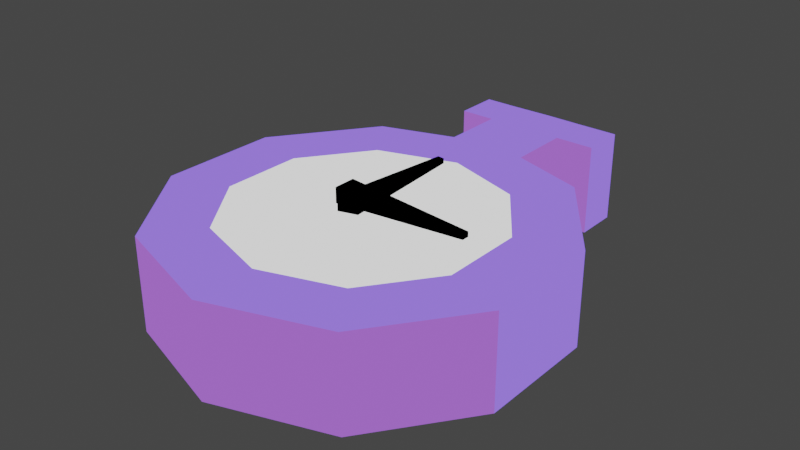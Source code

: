 # Source: time.blend  (saved by Blender 2.82.7; exported with 4.5.12 LTS)
import bpy
from mathutils import Matrix  # noqa: F401  (used for matrix-valued properties, if any)

bpy.ops.wm.read_factory_settings(use_empty=True)
scene = bpy.context.scene
scene.name = 'Scene'

# ---- collections
col_collection = bpy.data.collections.new('Collection'); scene.collection.children.link(col_collection)

# ---- materials (node trees are filled in below, after node groups)
mat_face = bpy.data.materials.new('face')
mat_face.use_transparent_shadow = False
mat_hands = bpy.data.materials.new('hands')
mat_hands.use_transparent_shadow = False
mat_material_001 = bpy.data.materials.new('Material.001')
mat_material_001.use_transparent_shadow = False
mat_shadow = bpy.data.materials.new('shadow')
mat_shadow.use_transparent_shadow = False

# ---- material node trees
mat_face.use_nodes = True; mat_face.node_tree.nodes.clear()
_N = mat_face.node_tree.nodes; _L = mat_face.node_tree.links
n0 = _N.new('ShaderNodeOutputMaterial'); n0.name = 'Material Output'; n0.location = (300, 300)
n1 = _N.new('ShaderNodeEmission'); n1.name = 'Emission'; n1.location = (10, 300)
_L.new(n1.outputs[0], n0.inputs[0])
n0.is_active_output = True
mat_hands.use_nodes = True; mat_hands.node_tree.nodes.clear()
_N = mat_hands.node_tree.nodes; _L = mat_hands.node_tree.links
n0 = _N.new('ShaderNodeOutputMaterial'); n0.name = 'Material Output'; n0.location = (300, 300)
n1 = _N.new('ShaderNodeEmission'); n1.name = 'Emission'; n1.location = (10, 300)
n1.inputs[0].default_value = (0.0, 0.0, 0.0, 1.0)
_L.new(n1.outputs[0], n0.inputs[0])
n0.is_active_output = True
mat_material_001.use_nodes = True; mat_material_001.node_tree.nodes.clear()
_N = mat_material_001.node_tree.nodes; _L = mat_material_001.node_tree.links
n0 = _N.new('ShaderNodeOutputMaterial'); n0.name = 'Material Output'; n0.location = (300, 300)
n1 = _N.new('ShaderNodeEmission'); n1.name = 'Emission'; n1.location = (10, 300)
n1.inputs[0].default_value = (0.2742, 0.1552, 1.0, 1.0)
_L.new(n1.outputs[0], n0.inputs[0])
n0.is_active_output = True
mat_shadow.use_nodes = True; mat_shadow.node_tree.nodes.clear()
_N = mat_shadow.node_tree.nodes; _L = mat_shadow.node_tree.links
n0 = _N.new('ShaderNodeOutputMaterial'); n0.name = 'Material Output'; n0.location = (300, 300)
n1 = _N.new('ShaderNodeEmission'); n1.name = 'Emission'; n1.location = (10, 300)
n1.inputs[0].default_value = (0.329, 0.1149, 0.6445, 1.0)
_L.new(n1.outputs[0], n0.inputs[0])
n0.is_active_output = True

# ---- world
world_world = bpy.data.worlds.new('World'); scene.world = world_world
world_world.use_nodes = True; world_world.node_tree.nodes.clear()
_N = world_world.node_tree.nodes; _L = world_world.node_tree.links
n0 = _N.new('ShaderNodeOutputWorld'); n0.name = 'World Output'; n0.location = (300, 300)
n1 = _N.new('ShaderNodeBackground'); n1.name = 'Background'; n1.location = (10, 300)
n1.inputs[0].default_value = (0.05088, 0.05088, 0.05088, 1.0)
_L.new(n1.outputs[0], n0.inputs[0])
n0.is_active_output = True
world_world.color = (0.05088, 0.05088, 0.05088)
world_world.use_sun_shadow = False
world_world.sun_shadow_jitter_overblur = 0.0

# ---- meshes
me_cylinder = bpy.data.meshes.new('Cylinder')
me_cylinder.from_pydata([(0.0, 1.0, -1.0), (0.0, 1.0, 1.0), (0.5878, 0.809, -1.0), (0.5878, 0.809, 1.0), (0.9511, 0.309, -1.0), (0.9511, 0.309, 1.0), (0.9511, -0.309, -1.0), (0.9511, -0.309, 1.0), (0.5878, -0.809, -1.0), (0.5878, -0.809, 1.0), (-8.742e-08, -1.0, -1.0), (-8.742e-08, -1.0, 1.0), (-0.5878, -0.809, -1.0), (-0.5878, -0.809, 1.0), (-0.9511, -0.309, -1.0), (-0.9511, -0.309, 1.0), (-0.9511, 0.309, -1.0), (-0.9511, 0.309, 1.0), (-0.5878, 0.809, -1.0), (-0.5878, 0.809, 1.0), (0.4018, 0.553, 1.0), (1.35e-08, 0.6835, 1.0), (0.6501, 0.2112, 1.0), (0.6501, -0.2112, 1.0), (0.4018, -0.553, 1.0), (-4.626e-08, -0.6835, 1.0), (-0.4018, -0.553, 1.0), (-0.6501, -0.2112, 1.0), (-0.6501, 0.2112, 1.0), (-0.4018, 0.553, 1.0), (-0.2084, 0.9323, -1.0), (-0.2084, 0.9323, 1.0), (-0.1424, 0.6373, 1.0), (0.2015, 0.9345, -1.0), (0.2015, 0.9345, 1.0), (0.1377, 0.6388, 1.0), (0.2015, 1.262, 1.0), (3.842e-08, 1.265, 1.0), (3.842e-08, 1.265, -1.0), (-0.2084, 1.262, -1.0), (-0.2084, 1.262, 1.0), (0.2015, 1.262, -1.0), (0.2015, 1.493, 1.0), (8.99e-09, 1.496, 1.0), (8.99e-09, 1.496, -1.0), (-0.2084, 1.492, -1.0), (-0.2084, 1.492, 1.0), (0.2015, 1.493, -1.0), (0.4065, 1.262, 1.0), (0.4065, 1.493, 1.0), (0.4065, 1.262, -1.0), (0.4065, 1.493, -1.0), (-0.3906, 1.262, 1.0), (-0.3906, 1.262, -1.0), (-0.3906, 1.492, 1.0), (-0.3906, 1.492, -1.0), (-0.06447, -0.1056, 1.076), (-0.06447, -0.1056, 1.401), (-0.02339, 0.562, 1.186), (-0.02339, 0.562, 1.291), (0.0387, -0.08529, 1.098), (0.03248, -0.08512, 1.422), (0.01299, 0.5577, 1.186), (0.01299, 0.5577, 1.291), (-0.06096, -0.004553, 1.262), (-0.06096, -0.004553, 1.587), (0.6043, -0.0427, 1.372), (0.6043, -0.0427, 1.477), (-0.06096, -0.1175, 1.262), (-0.06096, -0.1175, 1.587), (0.6043, -0.07933, 1.372), (0.6043, -0.07933, 1.477)], [], [(33, 34, 3, 2), (2, 3, 5, 4), (4, 5, 7, 6), (6, 7, 9, 8), (8, 9, 11, 10), (10, 11, 13, 12), (12, 13, 15, 14), (14, 15, 17, 16), (9, 7, 23, 24), (16, 17, 19, 18), (1, 34, 36, 37), (0, 33, 2, 4, 6, 8, 10, 12, 14, 16, 18, 30), (20, 35, 21, 32, 29, 28, 27, 26, 25, 24, 23, 22), (34, 1, 21, 35), (7, 5, 22, 23), (5, 3, 20, 22), (31, 19, 29, 32), (19, 17, 28, 29), (17, 15, 27, 28), (15, 13, 26, 27), (13, 11, 25, 26), (11, 9, 24, 25), (1, 31, 32, 21), (18, 19, 31, 30), (3, 34, 35, 20), (31, 1, 37, 40), (41, 38, 44, 47), (37, 36, 42, 43), (30, 31, 40, 39), (0, 30, 39, 38), (34, 33, 41, 36), (33, 0, 38, 41), (45, 46, 43, 44), (44, 43, 42, 47), (40, 37, 43, 46), (47, 42, 49, 51), (46, 45, 55, 54), (38, 39, 45, 44), (48, 50, 51, 49), (42, 36, 48, 49), (41, 47, 51, 50), (36, 41, 50, 48), (53, 52, 54, 55), (45, 39, 53, 55), (39, 40, 52, 53), (40, 46, 54, 52), (56, 57, 59, 58), (58, 59, 63, 62), (62, 63, 61, 60), (60, 61, 57, 56), (58, 62, 60, 56), (63, 59, 57, 61), (64, 65, 67, 66), (66, 67, 71, 70), (70, 71, 69, 68), (68, 69, 65, 64), (66, 70, 68, 64), (71, 67, 65, 69)])
me_cylinder.polygons.foreach_set('material_index', [2, 2, 2, 3, 3, 3, 3, 2, 2, 2, 2, 2, 0, 2, 2, 2, 2, 2, 2, 2, 2, 2, 2, 2, 2, 2, 2, 2, 3, 2, 3, 2, 2, 2, 2, 2, 2, 2, 2, 2, 2, 3, 2, 2, 3, 2, 1, 1, 1, 1, 1, 1, 1, 1, 1, 1, 1, 1])
_uv = me_cylinder.uv_layers.new(name='UVMap')
_uv.uv.foreach_set('vector', [0.9657, 0.5, 0.9657, 1.0, 0.9, 1.0, 0.9, 0.5, 0.9, 0.5, 0.9, 1.0, 0.8, 1.0, 0.8, 0.5, 0.8, 0.5, 0.8, 1.0, 0.7, 1.0, 0.7, 0.5, 0.7, 0.5, 0.7, 1.0, 0.6, 1.0, 0.6, 0.5, 0.6, 0.5, 0.6, 1.0, 0.5, 1.0, 0.5, 0.5, 0.5, 0.5, 0.5, 1.0, 0.4, 1.0, 0.4, 0.5, 0.4, 0.5, 0.4, 1.0, 0.3, 1.0, 0.3, 0.5, 0.3, 0.5, 0.3, 1.0, 0.2, 1.0, 0.2, 0.5, 0.6, 1.0, 0.7, 1.0, 0.7, 1.0, 0.6, 1.0, 0.2, 0.5, 0.2, 1.0, 0.1, 1.0, 0.1, 0.5, 1.0, 1.0, 0.9657, 1.0, 0.9657, 1.0, 1.0, 1.0, 0.75, 0.49, 0.7984, 0.4743, 0.8911, 0.4442, 0.9783, 0.3242, 0.9783, 0.1758, 0.8911, 0.05584, 0.75, 0.01, 0.6089, 0.05584, 0.5217, 0.1758, 0.5217, 0.3242, 0.6089, 0.4442, 0.7, 0.4737, 0.3911, 0.4442, 0.2984, 0.4743, 0.25, 0.49, 0.2, 0.4737, 0.1089, 0.4442, 0.02175, 0.3242, 0.02175, 0.1758, 0.1089, 0.05584, 0.25, 0.01, 0.3911, 0.05584, 0.4783, 0.1758, 0.4783, 0.3242, 0.9657, 1.0, 1.0, 1.0, 1.0, 1.0, 0.9657, 1.0, 0.7, 1.0, 0.8, 1.0, 0.8, 1.0, 0.7, 1.0, 0.8, 1.0, 0.9, 1.0, 0.9, 1.0, 0.8, 1.0, 0.03546, 1.0, 0.1, 1.0, 0.1, 1.0, 0.03546, 1.0, 0.1, 1.0, 0.2, 1.0, 0.2, 1.0, 0.1, 1.0, 0.2, 1.0, 0.3, 1.0, 0.3, 1.0, 0.2, 1.0, 0.3, 1.0, 0.4, 1.0, 0.4, 1.0, 0.3, 1.0, 0.4, 1.0, 0.5, 1.0, 0.5, 1.0, 0.4, 1.0, 0.5, 1.0, 0.6, 1.0, 0.6, 1.0, 0.5, 1.0, -7.451e-08, 1.0, 0.03546, 1.0, 0.03546, 1.0, -7.451e-08, 1.0, 0.1, 0.5, 0.1, 1.0, 0.03546, 1.0, 0.03546, 0.5, 0.9, 1.0, 0.9657, 1.0, 0.9657, 1.0, 0.9, 1.0, 0.03546, 1.0, -7.451e-08, 1.0, -7.451e-08, 1.0, 0.03546, 1.0, 0.7984, 0.4743, 0.75, 0.49, 0.75, 0.49, 0.7984, 0.4743, 1.0, 1.0, 0.9657, 1.0, 0.9657, 1.0, 1.0, 1.0, 0.03546, 0.5, 0.03546, 1.0, 0.03546, 1.0, 0.03546, 0.5, 0.75, 0.49, 0.7, 0.4737, 0.7, 0.4737, 0.75, 0.49, 0.9657, 1.0, 0.9657, 0.5, 0.9657, 0.5, 0.9657, 1.0, 0.7984, 0.4743, 0.75, 0.49, 0.75, 0.49, 0.7984, 0.4743, 0.03546, 0.5, 0.03546, 1.0, -7.451e-08, 1.0, -7.451e-08, 0.5, 1.0, 0.5, 1.0, 1.0, 0.9657, 1.0, 0.9657, 0.5, 0.03546, 1.0, -7.451e-08, 1.0, -7.451e-08, 1.0, 0.03546, 1.0, 0.9657, 0.5, 0.9657, 1.0, 0.9657, 1.0, 0.9657, 0.5, 0.03546, 1.0, 0.03546, 0.5, 0.03546, 0.5, 0.03546, 1.0, 0.75, 0.49, 0.7, 0.4737, 0.7, 0.4737, 0.75, 0.49, 0.9657, 1.0, 0.9657, 0.5, 0.9657, 0.5, 0.9657, 1.0, 0.9657, 1.0, 0.9657, 1.0, 0.9657, 1.0, 0.9657, 1.0, 0.7984, 0.4743, 0.7984, 0.4743, 0.7984, 0.4743, 0.7984, 0.4743, 0.9657, 1.0, 0.9657, 0.5, 0.9657, 0.5, 0.9657, 1.0, 0.03546, 0.5, 0.03546, 1.0, 0.03546, 1.0, 0.03546, 0.5, 0.7, 0.4737, 0.7, 0.4737, 0.7, 0.4737, 0.7, 0.4737, 0.03546, 0.5, 0.03546, 1.0, 0.03546, 1.0, 0.03546, 0.5, 0.03546, 1.0, 0.03546, 1.0, 0.03546, 1.0, 0.03546, 1.0, 0.375, 0.0, 0.625, 0.0, 0.625, 0.25, 0.375, 0.25, 0.375, 0.25, 0.625, 0.25, 0.625, 0.5, 0.375, 0.5, 0.375, 0.5, 0.625, 0.5, 0.625, 0.75, 0.375, 0.75, 0.375, 0.75, 0.625, 0.75, 0.625, 1.0, 0.375, 1.0, 0.125, 0.5, 0.375, 0.5, 0.375, 0.75, 0.125, 0.75, 0.625, 0.5, 0.875, 0.5, 0.875, 0.75, 0.625, 0.75, 0.375, 0.0, 0.625, 0.0, 0.625, 0.25, 0.375, 0.25, 0.375, 0.25, 0.625, 0.25, 0.625, 0.5, 0.375, 0.5, 0.375, 0.5, 0.625, 0.5, 0.625, 0.75, 0.375, 0.75, 0.375, 0.75, 0.625, 0.75, 0.625, 1.0, 0.375, 1.0, 0.125, 0.5, 0.375, 0.5, 0.375, 0.75, 0.125, 0.75, 0.625, 0.5, 0.875, 0.5, 0.875, 0.75, 0.625, 0.75])
me_cylinder.materials.append(mat_face)
me_cylinder.materials.append(mat_hands)
me_cylinder.materials.append(mat_material_001)
me_cylinder.materials.append(mat_shadow)
me_cylinder.use_remesh_fix_poles = True
me_cylinder.use_remesh_preserve_attributes = False
me_cylinder.use_mirror_vertex_groups = False
me_cylinder.update()

# ---- objects
ob_cylinder = bpy.data.objects.new('Cylinder', me_cylinder)

# ---- transforms, parenting, visibility, modifiers, constraints
ob_cylinder.location = (0.0, 0.0, 0.0)
ob_cylinder.scale = (1.0, 1.0, 0.2393)
ob_cylinder.lineart.crease_threshold = 0.0

# ---- collection membership
col_collection.objects.link(ob_cylinder)

# ---- scene / render settings (as saved in the file)
scene.frame_start = 1; scene.frame_end = 250; scene.frame_set(1)
scene.render.engine = 'BLENDER_EEVEE_NEXT'
scene.cycles.use_denoising = False
scene.cycles.samples = 128
scene.cycles.sampling_pattern = 'TABULATED_SOBOL'
scene.cycles.use_adaptive_sampling = False
scene.cycles.use_light_tree = False
scene.view_settings.view_transform = 'Filmic'
bpy.context.view_layer.update()

# ---- added for rendering (the .blend has no active camera): camera
cam_auto = bpy.data.cameras.new('AutoCamera')
cam_auto.lens = 50.0
cam_auto.sensor_width = 36.0
cam_auto.clip_end = 1000.0
ob_auto_camera = bpy.data.objects.new('AutoCamera', cam_auto)
scene.collection.objects.link(ob_auto_camera)
ob_auto_camera.location = (2.95919, -3.30321, 2.43759)
ob_auto_camera.rotation_euler = (1.09748, -7.21219e-08, 0.694738)
scene.camera = ob_auto_camera
bpy.context.view_layer.update()
